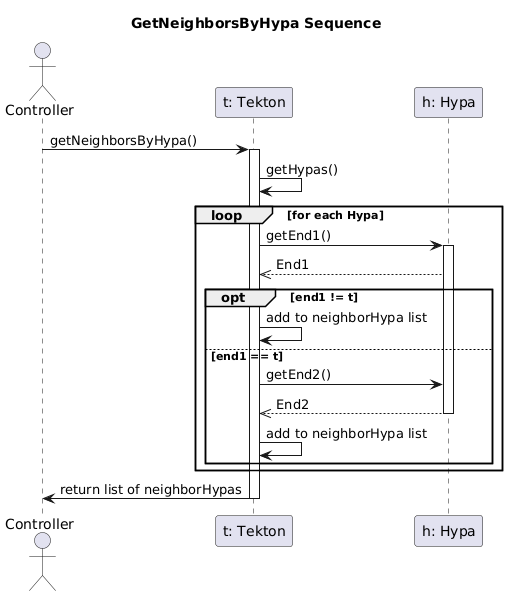

The diagram above was rendered by PlantUML. Its source (embedded in the PNG):
@startuml
title GetNeighborsByHypa Sequence
actor Controller as c
participant "t: Tekton" as t
participant "h: Hypa" as h

c -> t : getNeighborsByHypa()
activate t
t -> t : getHypas()

loop for each Hypa
    t -> h : getEnd1()
    activate h
    h-->>t : End1
    opt end1 != t
    t -> t : add to neighborHypa list
    else end1 == t
    t -> h : getEnd2()
    h -->> t : End2
deactivate h
    t -> t : add to neighborHypa list
    end opt
end loop
t -> c : return list of neighborHypas
deactivate t
@enduml